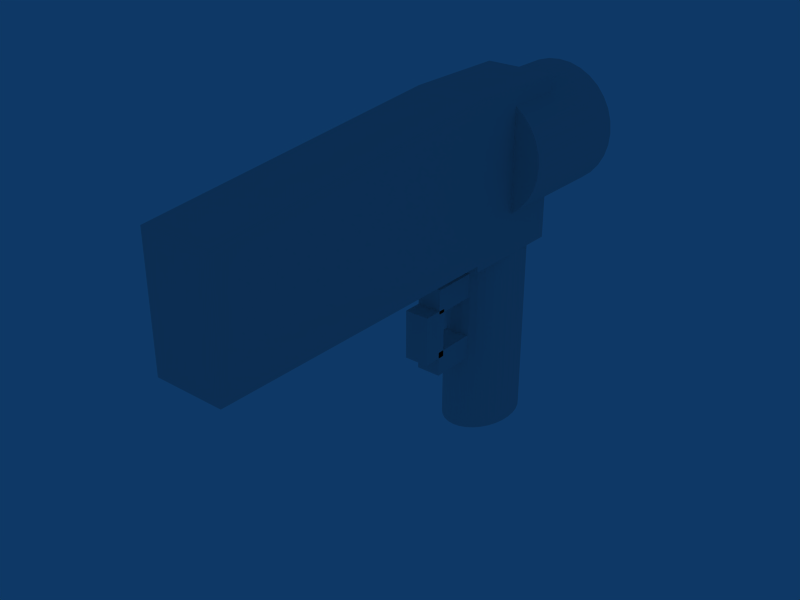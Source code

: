 # Source: heavyGun.blend  (saved by Blender 2.49.2; exported with 4.5.12 LTS)
import bpy
from mathutils import Matrix  # noqa: F401  (used for matrix-valued properties, if any)

bpy.ops.wm.read_factory_settings(use_empty=True)
scene = bpy.context.scene
scene.name = 'Scene'

# ---- collections
col_collection_1 = bpy.data.collections.new('Collection 1'); scene.collection.children.link(col_collection_1)

# ---- world
world_world = bpy.data.worlds.new('World'); scene.world = world_world
world_world.color = (0.05656, 0.2208, 0.4)
world_world.use_sun_shadow = False
world_world.sun_shadow_jitter_overblur = 0.0
world_world.cycles.sampling_method = 'MANUAL'
world_world.cycles.sample_map_resolution = 256

# ---- meshes
me_cylinder = bpy.data.meshes.new('Cylinder')
me_cylinder.from_pydata([(0.1989, 0.2652, -0.5), (0.2338, 0.2083, -0.5), (0.2598, 0.1435, -0.5), (0.2758, 0.07316, -0.5), (0.2812, -9.341e-07, -0.5), (0.2758, -0.07316, -0.5), (0.2598, -0.1435, -0.5), (0.2338, -0.2083, -0.5), (0.1989, -0.2652, -0.5), (0.1563, -0.3118, -0.5), (0.1076, -0.3465, -0.5), (0.05487, -0.3678, -0.5), (-9.702e-07, -0.375, -0.5), (-0.05487, -0.3678, -0.5), (-0.1076, -0.3465, -0.5), (-0.1563, -0.3118, -0.5), (-0.1989, -0.2652, -0.5), (-0.2339, -0.2083, -0.5), (-0.2598, -0.1435, -0.5), (-0.2758, -0.07316, -0.5), (-0.2813, -6.003e-07, -0.5), (-0.2758, 0.07316, -0.5), (-0.2598, 0.1435, -0.5), (-0.2339, 0.2083, -0.5), (-0.1989, 0.2652, -0.5), (-0.1563, 0.3118, -0.5), (-0.1076, 0.3465, -0.5), (-0.05487, 0.3678, -0.5), (-4.27e-07, 0.375, -0.5), (0.05487, 0.3678, -0.5), (0.1076, 0.3465, -0.5), (0.1563, 0.3118, -0.5), (0.1989, 0.2652, 0.5), (0.2339, 0.2083, 0.5), (0.2598, 0.1435, 0.5), (0.2758, 0.07316, 0.5), (0.2812, -1.804e-06, 0.5), (0.2758, -0.07316, 0.5), (0.2598, -0.1435, 0.5), (0.2338, -0.2083, 0.5), (0.1989, -0.2652, 0.5), (0.1563, -0.3118, 0.5), (0.1076, -0.3465, 0.5), (0.05487, -0.3678, 0.5), (-6.17e-07, -0.375, 0.5), (-0.05487, -0.3678, 0.5), (-0.1076, -0.3465, 0.5), (-0.1563, -0.3118, 0.5), (-0.1989, -0.2652, 0.5), (-0.2339, -0.2083, 0.5), (-0.2598, -0.1435, 0.5), (-0.2758, -0.07316, 0.5), (-0.2813, -2.502e-06, 0.5), (-0.2758, 0.07316, 0.5), (-0.2598, 0.1435, 0.5), (-0.2339, 0.2083, 0.5), (-0.1989, 0.2652, 0.5), (-0.1563, 0.3118, 0.5), (-0.1076, 0.3465, 0.5), (-0.05487, 0.3678, 0.5), (-2.926e-06, 0.375, 0.5), (0.05487, 0.3678, 0.5), (0.1076, 0.3465, 0.5), (0.1563, 0.3118, 0.5), (-8.785e-07, -9.624e-07, -0.5), (-8.286e-07, -9.624e-07, 0.5), (0.3536, 0.9, 1.236), (0.4157, 0.9, 1.185), (0.4619, 0.9, 1.128), (0.4904, 0.9, 1.065), (0.5, 0.9, 1.0), (0.4904, 0.9, 0.935), (0.4619, 0.9, 0.8724), (0.4157, 0.9, 0.8148), (0.3536, 0.9, 0.7643), (0.2778, 0.9, 0.7228), (0.1913, 0.9, 0.692), (0.09754, 0.9, 0.6731), (-9.324e-07, 0.9, 0.6667), (-0.09755, 0.9, 0.6731), (-0.1913, 0.9, 0.692), (-0.2778, 0.9, 0.7228), (-0.3536, 0.9, 0.7643), (-0.4157, 0.9, 0.8148), (-0.4619, 0.9, 0.8724), (-0.4904, 0.9, 0.935), (-0.5, 0.9, 1.0), (-0.4904, 0.9, 1.065), (-0.4619, 0.9, 1.128), (-0.4157, 0.9, 1.185), (-0.3536, 0.9, 1.236), (-0.2778, 0.9, 1.277), (-0.1913, 0.9, 1.308), (-0.09755, 0.9, 1.327), (3.317e-08, 0.9, 1.333), (0.09755, 0.9, 1.327), (0.1913, 0.9, 1.308), (0.2778, 0.9, 1.277), (0.3536, -0.1, 1.236), (0.4157, -0.1, 1.185), (0.4619, -0.1, 1.128), (0.4904, -0.1, 1.065), (0.5, -0.1, 1.0), (0.4904, -0.1, 0.935), (0.4619, -0.1, 0.8724), (0.4157, -0.1, 0.8148), (0.3536, -0.1, 0.7643), (0.2778, -0.1, 0.7228), (0.1913, -0.1, 0.692), (0.09754, -0.1, 0.6731), (-3.046e-07, -0.1, 0.6667), (-0.09755, -0.1, 0.6731), (-0.1913, -0.1, 0.692), (-0.2778, -0.1, 0.7228), (-0.3536, -0.1, 0.7643), (-0.4157, -0.1, 0.8148), (-0.4619, -0.1, 0.8724), (-0.4904, -0.1, 0.935), (-0.5, -0.1, 1.0), (-0.4904, -0.1, 1.065), (-0.4619, -0.1, 1.128), (-0.4157, -0.1, 1.185), (-0.3536, -0.1, 1.236), (-0.2778, -0.1, 1.277), (-0.1913, -0.1, 1.308), (-0.09755, -0.1, 1.327), (-4.409e-06, -0.1, 1.333), (0.09754, -0.1, 1.327), (0.1913, -0.1, 1.308), (0.2778, -0.1, 1.277), (-7.695e-07, 0.9, 1.0), (-7.695e-07, -0.1, 1.0), (0.2812, 0.35, 1.367), (0.2812, 0.35, 0.5333), (-0.2813, 0.35, 0.5333), (-0.2812, 0.35, 1.367), (0.2813, -0.5, 1.367), (0.2812, -0.5, 0.5333), (-0.2813, -0.5, 0.5333), (-0.2813, -0.5, 1.367), (-0.2813, 0.35, 0.5), (-0.2813, -0.5, 0.5), (0.2812, 0.35, 0.5), (0.2812, -0.5, 0.5), (0.2813, -3.0, 1.2), (-0.2813, -3.0, 1.2), (-0.2813, -3.0, 0.5333), (0.2812, -3.0, 0.5333), (-0.1, -0.3113, 0.06667), (-0.1, -0.3113, -0.06667), (-0.1, -0.7113, -0.06667), (-0.1, -0.7113, 0.06667), (0.1, -0.3113, 0.06667), (0.1, -0.3113, -0.06667), (0.1, -0.7113, -0.06667), (0.1, -0.7113, 0.06667), (0.1, -0.7113, 0.4195), (0.1, -0.7113, 0.2861), (0.1, -0.3113, 0.2861), (0.1, -0.3113, 0.4195), (-0.1, -0.7113, 0.4195), (-0.1, -0.7113, 0.2861), (-0.1, -0.3113, 0.2861), (-0.1, -0.3113, 0.4195), (-0.1, -0.8586, 0.3017), (-0.1, -0.6586, 0.3017), (-0.1, -0.6586, 0.03501), (-0.1, -0.8586, 0.03501), (0.1, -0.8586, 0.3017), (0.1, -0.6586, 0.3017), (0.1, -0.6586, 0.03501), (0.1, -0.8586, 0.03501)], [], [(64, 0, 1), (65, 33, 32), (64, 1, 2), (65, 34, 33), (64, 2, 3), (65, 35, 34), (64, 3, 4), (65, 36, 35), (64, 4, 5), (65, 37, 36), (64, 5, 6), (65, 38, 37), (64, 6, 7), (65, 39, 38), (64, 7, 8), (65, 40, 39), (64, 8, 9), (65, 41, 40), (64, 9, 10), (65, 42, 41), (64, 10, 11), (65, 43, 42), (64, 11, 12), (65, 44, 43), (64, 12, 13), (65, 45, 44), (64, 13, 14), (65, 46, 45), (64, 14, 15), (65, 47, 46), (64, 15, 16), (65, 48, 47), (64, 16, 17), (65, 49, 48), (64, 17, 18), (65, 50, 49), (64, 18, 19), (65, 51, 50), (64, 19, 20), (65, 52, 51), (64, 20, 21), (65, 53, 52), (64, 21, 22), (65, 54, 53), (64, 22, 23), (65, 55, 54), (64, 23, 24), (65, 56, 55), (64, 24, 25), (65, 57, 56), (64, 25, 26), (65, 58, 57), (64, 26, 27), (65, 59, 58), (64, 27, 28), (65, 60, 59), (64, 28, 29), (65, 61, 60), (64, 29, 30), (65, 62, 61), (64, 30, 31), (65, 63, 62), (31, 0, 64), (65, 32, 63), (0, 32, 33, 1), (1, 33, 34, 2), (2, 34, 35, 3), (3, 35, 36, 4), (4, 36, 37, 5), (5, 37, 38, 6), (6, 38, 39, 7), (7, 39, 40, 8), (8, 40, 41, 9), (9, 41, 42, 10), (10, 42, 43, 11), (11, 43, 44, 12), (12, 44, 45, 13), (13, 45, 46, 14), (14, 46, 47, 15), (15, 47, 48, 16), (16, 48, 49, 17), (17, 49, 50, 18), (18, 50, 51, 19), (19, 51, 52, 20), (20, 52, 53, 21), (21, 53, 54, 22), (22, 54, 55, 23), (23, 55, 56, 24), (24, 56, 57, 25), (25, 57, 58, 26), (26, 58, 59, 27), (27, 59, 60, 28), (28, 60, 61, 29), (29, 61, 62, 30), (30, 62, 63, 31), (32, 0, 31, 63), (130, 66, 67), (131, 99, 98), (130, 67, 68), (131, 100, 99), (130, 68, 69), (131, 101, 100), (130, 69, 70), (131, 102, 101), (130, 70, 71), (131, 103, 102), (130, 71, 72), (131, 104, 103), (130, 72, 73), (131, 105, 104), (130, 73, 74), (131, 106, 105), (130, 74, 75), (131, 107, 106), (130, 75, 76), (131, 108, 107), (130, 76, 77), (131, 109, 108), (130, 77, 78), (131, 110, 109), (130, 78, 79), (131, 111, 110), (130, 79, 80), (131, 112, 111), (130, 80, 81), (131, 113, 112), (130, 81, 82), (131, 114, 113), (130, 82, 83), (131, 115, 114), (130, 83, 84), (131, 116, 115), (130, 84, 85), (131, 117, 116), (130, 85, 86), (131, 118, 117), (130, 86, 87), (131, 119, 118), (130, 87, 88), (131, 120, 119), (130, 88, 89), (131, 121, 120), (130, 89, 90), (131, 122, 121), (130, 90, 91), (131, 123, 122), (130, 91, 92), (131, 124, 123), (130, 92, 93), (131, 125, 124), (130, 93, 94), (131, 126, 125), (130, 94, 95), (131, 127, 126), (130, 95, 96), (131, 128, 127), (130, 96, 97), (131, 129, 128), (130, 97, 66), (131, 98, 129), (66, 98, 99, 67), (67, 99, 100, 68), (68, 100, 101, 69), (69, 101, 102, 70), (70, 102, 103, 71), (71, 103, 104, 72), (72, 104, 105, 73), (73, 105, 106, 74), (74, 106, 107, 75), (75, 107, 108, 76), (76, 108, 109, 77), (77, 109, 110, 78), (78, 110, 111, 79), (79, 111, 112, 80), (80, 112, 113, 81), (81, 113, 114, 82), (82, 114, 115, 83), (83, 115, 116, 84), (84, 116, 117, 85), (85, 117, 118, 86), (86, 118, 119, 87), (87, 119, 120, 88), (88, 120, 121, 89), (89, 121, 122, 90), (90, 122, 123, 91), (91, 123, 124, 92), (92, 124, 125, 93), (93, 125, 126, 94), (94, 126, 127, 95), (95, 127, 128, 96), (96, 128, 129, 97), (97, 129, 98, 66), (134, 135, 132, 133), (132, 136, 137, 133), (134, 138, 139, 135), (135, 139, 136, 132), (138, 134, 140, 141), (133, 137, 143, 142), (137, 138, 141, 143), (134, 133, 142, 140), (142, 143, 141, 140), (136, 139, 145, 144), (139, 138, 146, 145), (138, 137, 147, 146), (137, 136, 144, 147), (144, 145, 146, 147), (150, 151, 148, 149), (152, 155, 154, 153), (148, 152, 153, 149), (149, 153, 154, 150), (150, 154, 155, 151), (151, 155, 152, 148), (160, 156, 159, 163), (161, 157, 156, 160), (162, 158, 157, 161), (163, 159, 158, 162), (159, 156, 157, 158), (161, 160, 163, 162), (166, 167, 164, 165), (168, 171, 170, 169), (164, 168, 169, 165), (165, 169, 170, 166), (166, 170, 171, 167), (167, 171, 168, 164)])
_uv = me_cylinder.uv_layers.new(name='UVTex')
_uv.uv.foreach_set('vector', [0.6577, 0.6538, 0.9204, 0.6538, 0.9204, 0.9165, 0.6577, 0.6538, 0.9204, 0.6538, 0.9204, 0.9165, 0.6577, 0.6538, 0.9204, 0.6538, 0.9204, 0.9165, 0.6577, 0.6538, 0.9204, 0.6538, 0.9204, 0.9165, 0.6577, 0.6538, 0.9204, 0.6538, 0.9204, 0.9165, 0.6577, 0.6538, 0.9204, 0.6538, 0.9204, 0.9165, 0.6577, 0.6538, 0.9204, 0.6538, 0.9204, 0.9165, 0.6577, 0.6538, 0.9204, 0.6538, 0.9204, 0.9165, 0.6577, 0.6538, 0.9204, 0.6538, 0.9204, 0.9165, 0.6577, 0.6538, 0.9204, 0.6538, 0.9204, 0.9165, 0.6577, 0.6538, 0.9204, 0.6538, 0.9204, 0.9165, 0.6577, 0.6538, 0.9204, 0.6538, 0.9204, 0.9165, 0.6577, 0.6538, 0.9204, 0.6538, 0.9204, 0.9165, 0.6577, 0.6538, 0.9204, 0.6538, 0.9204, 0.9165, 0.6577, 0.6538, 0.9204, 0.6538, 0.9204, 0.9165, 0.6577, 0.6538, 0.9204, 0.6538, 0.9204, 0.9165, 0.6577, 0.6538, 0.9204, 0.6538, 0.9204, 0.9165, 0.6577, 0.6538, 0.9204, 0.6538, 0.9204, 0.9165, 0.6577, 0.6538, 0.9204, 0.6538, 0.9204, 0.9165, 0.6577, 0.6538, 0.9204, 0.6538, 0.9204, 0.9165, 0.6577, 0.6538, 0.9204, 0.6538, 0.9204, 0.9165, 0.6577, 0.6538, 0.9204, 0.6538, 0.9204, 0.9165, 0.6577, 0.6538, 0.9204, 0.6538, 0.9204, 0.9165, 0.6577, 0.6538, 0.9204, 0.6538, 0.9204, 0.9165, 0.6577, 0.6538, 0.9204, 0.6538, 0.9204, 0.9165, 0.6577, 0.6538, 0.9204, 0.6538, 0.9204, 0.9165, 0.6577, 0.6538, 0.9204, 0.6538, 0.9204, 0.9165, 0.6577, 0.6538, 0.9204, 0.6538, 0.9204, 0.9165, 0.6577, 0.6538, 0.9204, 0.6538, 0.9204, 0.9165, 0.6577, 0.6538, 0.9204, 0.6538, 0.9204, 0.9165, 0.6577, 0.6538, 0.9204, 0.6538, 0.9204, 0.9165, 0.6577, 0.6538, 0.9204, 0.6538, 0.9204, 0.9165, 0.6577, 0.6538, 0.9204, 0.6538, 0.9204, 0.9165, 0.6577, 0.6538, 0.9204, 0.6538, 0.9204, 0.9165, 0.6577, 0.6538, 0.9204, 0.6538, 0.9204, 0.9165, 0.6577, 0.6538, 0.9204, 0.6538, 0.9204, 0.9165, 0.6577, 0.6538, 0.9204, 0.6538, 0.9204, 0.9165, 0.6577, 0.6538, 0.9204, 0.6538, 0.9204, 0.9165, 0.6577, 0.6538, 0.9204, 0.6538, 0.9204, 0.9165, 0.6577, 0.6538, 0.9204, 0.6538, 0.9204, 0.9165, 0.6577, 0.6538, 0.9204, 0.6538, 0.9204, 0.9165, 0.6577, 0.6538, 0.9204, 0.6538, 0.9204, 0.9165, 0.6577, 0.6538, 0.9204, 0.6538, 0.9204, 0.9165, 0.6577, 0.6538, 0.9204, 0.6538, 0.9204, 0.9165, 0.6577, 0.6538, 0.9204, 0.6538, 0.9204, 0.9165, 0.6577, 0.6538, 0.9204, 0.6538, 0.9204, 0.9165, 0.6577, 0.6538, 0.9204, 0.6538, 0.9204, 0.9165, 0.6577, 0.6538, 0.9204, 0.6538, 0.9204, 0.9165, 0.6577, 0.6538, 0.9204, 0.6538, 0.9204, 0.9165, 0.6577, 0.6538, 0.9204, 0.6538, 0.9204, 0.9165, 0.6577, 0.6538, 0.9204, 0.6538, 0.9204, 0.9165, 0.6577, 0.6538, 0.9204, 0.6538, 0.9204, 0.9165, 0.6577, 0.6538, 0.9204, 0.6538, 0.9204, 0.9165, 0.6577, 0.6538, 0.9204, 0.6538, 0.9204, 0.9165, 0.6577, 0.6538, 0.9204, 0.6538, 0.9204, 0.9165, 0.6577, 0.6538, 0.9204, 0.6538, 0.9204, 0.9165, 0.6577, 0.6538, 0.9204, 0.6538, 0.9204, 0.9165, 0.6577, 0.6538, 0.9204, 0.6538, 0.9204, 0.9165, 0.6577, 0.6538, 0.9204, 0.6538, 0.9204, 0.9165, 0.6577, 0.6538, 0.9204, 0.6538, 0.9204, 0.9165, 0.6577, 0.6538, 0.9204, 0.6538, 0.9204, 0.9165, 0.6577, 0.6538, 0.9204, 0.6538, 0.9204, 0.9165, 0.6577, 0.6538, 0.9204, 0.6538, 0.9204, 0.9165, 0.6577, 0.6538, 0.9204, 0.6538, 0.9204, 0.9165, 0.6577, 0.6538, 0.9204, 0.6538, 0.9204, 0.9165, 0.6577, 0.9165, 0.6577, 0.6538, 0.9204, 0.6538, 0.9204, 0.9165, 0.6577, 0.9165, 0.6577, 0.6538, 0.9204, 0.6538, 0.9204, 0.9165, 0.6577, 0.9165, 0.6577, 0.6538, 0.9204, 0.6538, 0.9204, 0.9165, 0.6577, 0.9165, 0.6577, 0.6538, 0.9204, 0.6538, 0.9204, 0.9165, 0.6577, 0.9165, 0.6577, 0.6538, 0.9204, 0.6538, 0.9204, 0.9165, 0.6577, 0.9165, 0.6577, 0.6538, 0.9204, 0.6538, 0.9204, 0.9165, 0.6577, 0.9165, 0.6577, 0.6538, 0.9204, 0.6538, 0.9204, 0.9165, 0.6577, 0.9165, 0.6577, 0.6538, 0.9204, 0.6538, 0.9204, 0.9165, 0.6577, 0.9165, 0.6577, 0.6538, 0.9204, 0.6538, 0.9204, 0.9165, 0.6577, 0.9165, 0.6577, 0.6538, 0.9204, 0.6538, 0.9204, 0.9165, 0.6577, 0.9165, 0.6577, 0.6538, 0.9204, 0.6538, 0.9204, 0.9165, 0.6577, 0.9165, 0.6577, 0.6538, 0.9204, 0.6538, 0.9204, 0.9165, 0.6577, 0.9165, 0.6577, 0.6538, 0.9204, 0.6538, 0.9204, 0.9165, 0.6577, 0.9165, 0.6577, 0.6538, 0.9204, 0.6538, 0.9204, 0.9165, 0.6577, 0.9165, 0.6577, 0.6538, 0.9204, 0.6538, 0.9204, 0.9165, 0.6577, 0.9165, 0.6577, 0.6538, 0.9204, 0.6538, 0.9204, 0.9165, 0.6577, 0.9165, 0.6577, 0.6538, 0.9204, 0.6538, 0.9204, 0.9165, 0.6577, 0.9165, 0.6577, 0.6538, 0.9204, 0.6538, 0.9204, 0.9165, 0.6577, 0.9165, 0.6577, 0.6538, 0.9204, 0.6538, 0.9204, 0.9165, 0.6577, 0.9165, 0.6577, 0.6538, 0.9204, 0.6538, 0.9204, 0.9165, 0.6577, 0.9165, 0.6577, 0.6538, 0.9204, 0.6538, 0.9204, 0.9165, 0.6577, 0.9165, 0.6577, 0.6538, 0.9204, 0.6538, 0.9204, 0.9165, 0.6577, 0.9165, 0.6577, 0.6538, 0.9204, 0.6538, 0.9204, 0.9165, 0.6577, 0.9165, 0.6577, 0.6538, 0.9204, 0.6538, 0.9204, 0.9165, 0.6577, 0.9165, 0.6577, 0.6538, 0.9204, 0.6538, 0.9204, 0.9165, 0.6577, 0.9165, 0.6577, 0.6538, 0.9204, 0.6538, 0.9204, 0.9165, 0.6577, 0.9165, 0.6577, 0.6538, 0.9204, 0.6538, 0.9204, 0.9165, 0.6577, 0.9165, 0.6577, 0.6538, 0.9204, 0.6538, 0.9204, 0.9165, 0.6577, 0.9165, 0.6577, 0.6538, 0.9204, 0.6538, 0.9204, 0.9165, 0.6577, 0.9165, 0.6577, 0.6538, 0.9204, 0.6538, 0.9204, 0.9165, 0.6577, 0.9165, 0.6577, 0.6538, 0.9204, 0.6538, 0.9204, 0.9165, 0.6577, 0.9165, 0.409, 0.7848, 0.4407, 0.7562, 0.4477, 0.7603, 0.346, 0.8824, 0.3901, 0.8947, 0.3846, 0.9007, 0.409, 0.7848, 0.4477, 0.7603, 0.4531, 0.7653, 0.346, 0.8824, 0.3938, 0.8883, 0.3901, 0.8947, 0.409, 0.7848, 0.4531, 0.7653, 0.4569, 0.7711, 0.346, 0.8824, 0.3957, 0.8817, 0.3938, 0.8883, 0.409, 0.7848, 0.4569, 0.7711, 0.4588, 0.7775, 0.346, 0.8824, 0.3957, 0.8751, 0.3957, 0.8817, 0.409, 0.7848, 0.4588, 0.7775, 0.4588, 0.7841, 0.346, 0.8824, 0.3938, 0.8687, 0.3957, 0.8751, 0.409, 0.7848, 0.4588, 0.7841, 0.4569, 0.7907, 0.346, 0.8824, 0.3901, 0.8629, 0.3938, 0.8687, 0.409, 0.7848, 0.4569, 0.7907, 0.4531, 0.7971, 0.346, 0.8824, 0.3846, 0.8579, 0.3901, 0.8629, 0.409, 0.7848, 0.4531, 0.7971, 0.4477, 0.8031, 0.346, 0.8824, 0.3777, 0.8538, 0.3846, 0.8579, 0.409, 0.7848, 0.4477, 0.8031, 0.4407, 0.8083, 0.346, 0.8824, 0.3695, 0.8508, 0.3777, 0.8538, 0.409, 0.7848, 0.4407, 0.8083, 0.4326, 0.8126, 0.346, 0.8824, 0.3605, 0.849, 0.3695, 0.8508, 0.409, 0.7848, 0.4326, 0.8126, 0.4235, 0.8159, 0.346, 0.8824, 0.3509, 0.8485, 0.3605, 0.849, 0.409, 0.7848, 0.4235, 0.8159, 0.4139, 0.818, 0.346, 0.8824, 0.3411, 0.8493, 0.3509, 0.8485, 0.409, 0.7848, 0.4139, 0.818, 0.4041, 0.8188, 0.346, 0.8824, 0.3315, 0.8513, 0.3411, 0.8493, 0.409, 0.7848, 0.4041, 0.8188, 0.3945, 0.8183, 0.346, 0.8824, 0.3224, 0.8546, 0.3315, 0.8513, 0.409, 0.7848, 0.3945, 0.8183, 0.3855, 0.8165, 0.346, 0.8824, 0.3143, 0.8589, 0.3224, 0.8546, 0.409, 0.7848, 0.3855, 0.8165, 0.3773, 0.8135, 0.346, 0.8824, 0.3073, 0.8642, 0.3143, 0.8589, 0.409, 0.7848, 0.3773, 0.8135, 0.3704, 0.8094, 0.346, 0.8824, 0.3019, 0.8701, 0.3073, 0.8642, 0.409, 0.7848, 0.3704, 0.8094, 0.3649, 0.8043, 0.346, 0.8824, 0.2981, 0.8765, 0.3019, 0.8701, 0.409, 0.7848, 0.3649, 0.8043, 0.3612, 0.7985, 0.346, 0.8824, 0.2962, 0.8832, 0.2981, 0.8765, 0.409, 0.7848, 0.3612, 0.7985, 0.3593, 0.7922, 0.346, 0.8824, 0.2962, 0.8898, 0.2962, 0.8832, 0.409, 0.7848, 0.3593, 0.7922, 0.3593, 0.7856, 0.346, 0.8824, 0.2981, 0.8961, 0.2962, 0.8898, 0.409, 0.7848, 0.3593, 0.7856, 0.3612, 0.7789, 0.346, 0.8824, 0.3019, 0.9019, 0.2981, 0.8961, 0.409, 0.7848, 0.3612, 0.7789, 0.3649, 0.7725, 0.346, 0.8824, 0.3073, 0.907, 0.3019, 0.9019, 0.409, 0.7848, 0.3649, 0.7725, 0.3704, 0.7666, 0.346, 0.8824, 0.3143, 0.9111, 0.3073, 0.907, 0.409, 0.7848, 0.3704, 0.7666, 0.3773, 0.7613, 0.346, 0.8824, 0.3224, 0.9141, 0.3143, 0.9111, 0.409, 0.7848, 0.3773, 0.7613, 0.3855, 0.757, 0.346, 0.8824, 0.3315, 0.9159, 0.3224, 0.9141, 0.409, 0.7848, 0.3855, 0.757, 0.3945, 0.7537, 0.346, 0.8824, 0.3411, 0.9164, 0.3315, 0.9159, 0.409, 0.7848, 0.3945, 0.7537, 0.4041, 0.7517, 0.346, 0.8824, 0.3509, 0.9156, 0.3411, 0.9164, 0.409, 0.7848, 0.4041, 0.7517, 0.4139, 0.7509, 0.346, 0.8824, 0.3605, 0.9135, 0.3509, 0.9156, 0.409, 0.7848, 0.4139, 0.7509, 0.4235, 0.7514, 0.346, 0.8824, 0.3695, 0.9102, 0.3605, 0.9135, 0.409, 0.7848, 0.4235, 0.7514, 0.4326, 0.7532, 0.346, 0.8824, 0.3777, 0.9059, 0.3695, 0.9102, 0.409, 0.7848, 0.4326, 0.7532, 0.4407, 0.7562, 0.346, 0.8824, 0.3846, 0.9007, 0.3777, 0.9059, 0.2534, 0.9365, 0.2534, 0.7235, 0.2667, 0.7235, 0.2667, 0.9365, 0.2667, 0.9365, 0.2667, 0.7235, 0.2765, 0.7235, 0.2765, 0.9365, 0.2765, 0.9365, 0.2765, 0.7235, 0.2826, 0.7235, 0.2826, 0.9365, 0.2826, 0.9365, 0.2826, 0.7235, 0.2846, 0.7235, 0.2846, 0.9365, 0.2804, 0.6568, 0.2804, 0.4438, 0.2784, 0.4438, 0.2784, 0.6568, 0.2784, 0.6568, 0.2784, 0.4438, 0.2723, 0.4438, 0.2723, 0.6568, 0.2723, 0.6568, 0.2723, 0.4438, 0.2625, 0.4438, 0.2625, 0.6568, 0.2625, 0.6568, 0.2625, 0.4438, 0.2493, 0.4438, 0.2493, 0.6568, 0.2493, 0.6568, 0.2493, 0.4438, 0.2331, 0.4438, 0.2331, 0.6568, 0.2331, 0.6568, 0.2331, 0.4438, 0.2147, 0.4438, 0.2147, 0.6568, 0.2147, 0.6568, 0.2147, 0.4438, 0.1947, 0.4438, 0.1947, 0.6568, 0.1947, 0.6568, 0.1947, 0.4438, 0.174, 0.4438, 0.174, 0.6568, 0.174, 0.6568, 0.174, 0.4438, 0.1532, 0.4438, 0.1532, 0.6568, 0.1532, 0.6568, 0.1532, 0.4438, 0.1332, 0.4438, 0.1332, 0.6568, 0.1332, 0.6568, 0.1332, 0.4438, 0.1148, 0.4438, 0.1148, 0.6568, 0.1148, 0.6568, 0.1148, 0.4438, 0.09865, 0.4438, 0.09865, 0.6568, 0.09865, 0.6568, 0.09865, 0.4438, 0.0854, 0.4438, 0.0854, 0.6568, 0.0854, 0.6568, 0.0854, 0.4438, 0.07556, 0.4438, 0.07556, 0.6568, 0.07556, 0.6568, 0.07556, 0.4438, 0.0695, 0.4438, 0.0695, 0.6568, 0.0695, 0.6568, 0.0695, 0.4438, 0.06746, 0.4438, 0.06746, 0.6568, 0.07163, 0.9365, 0.07163, 0.7235, 0.07368, 0.7235, 0.07368, 0.9365, 0.07368, 0.9365, 0.07368, 0.7235, 0.07974, 0.7235, 0.07974, 0.9365, 0.07974, 0.9365, 0.07974, 0.7235, 0.08958, 0.7235, 0.08958, 0.9365, 0.08958, 0.9365, 0.08958, 0.7235, 0.1028, 0.7235, 0.1028, 0.9365, 0.1028, 0.9365, 0.1028, 0.7235, 0.119, 0.7235, 0.119, 0.9365, 0.119, 0.9365, 0.119, 0.7235, 0.1374, 0.7235, 0.1374, 0.9365, 0.1374, 0.9365, 0.1374, 0.7235, 0.1573, 0.7235, 0.1573, 0.9365, 0.1573, 0.9365, 0.1573, 0.7235, 0.1781, 0.7235, 0.1781, 0.9365, 0.1781, 0.9365, 0.1781, 0.7235, 0.1989, 0.7235, 0.1989, 0.9365, 0.1989, 0.9365, 0.1989, 0.7235, 0.2189, 0.7235, 0.2189, 0.9365, 0.2189, 0.9365, 0.2189, 0.7235, 0.2373, 0.7235, 0.2373, 0.9365, 0.2373, 0.9365, 0.2373, 0.7235, 0.2534, 0.7235, 0.2534, 0.9365, 0.6095, 0.1212, 0.8983, 0.1212, 0.8983, 0.41, 0.6095, 0.41, 0.6095, 0.1212, 0.8983, 0.1212, 0.8983, 0.41, 0.6095, 0.41, 0.6095, 0.1212, 0.8983, 0.1212, 0.8983, 0.41, 0.6095, 0.41, 0.6095, 0.1212, 0.8983, 0.1212, 0.8983, 0.41, 0.6095, 0.41, 0.6095, 0.1212, 0.8983, 0.1212, 0.8983, 0.41, 0.6095, 0.41, 0.6095, 0.1212, 0.8983, 0.1212, 0.8983, 0.41, 0.6095, 0.41, 0.6095, 0.1212, 0.8983, 0.1212, 0.8983, 0.41, 0.6095, 0.41, 0.6095, 0.1212, 0.8983, 0.1212, 0.8983, 0.41, 0.6095, 0.41, 0.6095, 0.1212, 0.8983, 0.1212, 0.8983, 0.41, 0.6095, 0.41, 0.6095, 0.1212, 0.8983, 0.1212, 0.8983, 0.41, 0.6095, 0.41, 0.6095, 0.1212, 0.8983, 0.1212, 0.8983, 0.41, 0.6095, 0.41, 0.6095, 0.1212, 0.8983, 0.1212, 0.8983, 0.41, 0.6095, 0.41, 0.6095, 0.1212, 0.8983, 0.1212, 0.8983, 0.41, 0.6095, 0.41, 0.08703, 0.07625, 0.3758, 0.07625, 0.3758, 0.365, 0.08703, 0.365, 0.6577, 0.6538, 0.9204, 0.6538, 0.9204, 0.9165, 0.6577, 0.9165, 0.6577, 0.6538, 0.9204, 0.6538, 0.9204, 0.9165, 0.6577, 0.9165, 0.6577, 0.6538, 0.9204, 0.6538, 0.9204, 0.9165, 0.6577, 0.9165, 0.6577, 0.6538, 0.9204, 0.6538, 0.9204, 0.9165, 0.6577, 0.9165, 0.6577, 0.6538, 0.9204, 0.6538, 0.9204, 0.9165, 0.6577, 0.9165, 0.6577, 0.6538, 0.9204, 0.6538, 0.9204, 0.9165, 0.6577, 0.9165, 0.6577, 0.6538, 0.9204, 0.6538, 0.9204, 0.9165, 0.6577, 0.9165, 0.6577, 0.6538, 0.9204, 0.6538, 0.9204, 0.9165, 0.6577, 0.9165, 0.6577, 0.6538, 0.9204, 0.6538, 0.9204, 0.9165, 0.6577, 0.9165, 0.6577, 0.6538, 0.9204, 0.6538, 0.9204, 0.9165, 0.6577, 0.9165, 0.6577, 0.6538, 0.9204, 0.6538, 0.9204, 0.9165, 0.6577, 0.9165, 0.6577, 0.6538, 0.9204, 0.6538, 0.9204, 0.9165, 0.6577, 0.9165, 0.6577, 0.6538, 0.9204, 0.6538, 0.9204, 0.9165, 0.6577, 0.9165, 0.6577, 0.6538, 0.9204, 0.6538, 0.9204, 0.9165, 0.6577, 0.9165, 0.6577, 0.6538, 0.9204, 0.6538, 0.9204, 0.9165, 0.6577, 0.9165, 0.6577, 0.6538, 0.9204, 0.6538, 0.9204, 0.9165, 0.6577, 0.9165, 0.6577, 0.6538, 0.9204, 0.6538, 0.9204, 0.9165, 0.6577, 0.9165, 0.6577, 0.6538, 0.9204, 0.6538, 0.9204, 0.9165, 0.6577, 0.9165])
me_cylinder.use_remesh_preserve_volume = False
me_cylinder.use_remesh_preserve_attributes = False
me_cylinder.use_mirror_vertex_groups = False
me_cylinder.update()

# ---- objects
ob_cylinder = bpy.data.objects.new('Cylinder', me_cylinder)

# ---- transforms, parenting, visibility, modifiers, constraints
ob_cylinder.location = (0.0, 0.0, 0.0)
ob_cylinder.scale = (0.5, 0.5, 0.75)
ob_cylinder.lock_rotations_4d = False
ob_cylinder.empty_display_type = 'ARROWS'
ob_cylinder.lineart.crease_threshold = 0.0

# ---- collection membership
col_collection_1.objects.link(ob_cylinder)

# ---- scene / render settings (as saved in the file)
scene.frame_start = 1; scene.frame_end = 250; scene.frame_set(1)
scene.render.engine = 'BLENDER_EEVEE_NEXT'
scene.render.image_settings.file_format = 'JPEG'
scene.render.image_settings.color_mode = 'RGB'
scene.render.image_settings.compression = 90
scene.render.resolution_x = 800
scene.render.resolution_y = 600
scene.render.pixel_aspect_x = 100.0
scene.render.pixel_aspect_y = 100.0
scene.render.fps = 25
scene.render.dither_intensity = 0.0
scene.render.use_compositing = False
scene.render.use_sequencer = False
scene.render.bake_margin = 2
scene.render.bake_bias = 0.0
scene.render.use_stamp_time = False
scene.render.use_stamp_date = False
scene.render.use_stamp_frame = False
scene.render.use_stamp_camera = False
scene.render.use_stamp_scene = False
scene.render.use_stamp_filename = False
scene.render.use_stamp_render_time = False
scene.render.stamp_font_size = 0
scene.cycles.use_denoising = False
scene.cycles.samples = 10
scene.cycles.sampling_pattern = 'TABULATED_SOBOL'
scene.cycles.light_sampling_threshold = 0.0
scene.cycles.use_adaptive_sampling = False
scene.cycles.use_light_tree = False
scene.cycles.blur_glossy = 0.0
scene.cycles.volume_bounces = 1
scene.cycles.pixel_filter_type = 'GAUSSIAN'
scene.cycles.sample_clamp_indirect = 0.0
scene.view_settings.view_transform = 'Raw'
bpy.context.view_layer.update()

# ---- added for rendering (the .blend has no active camera): camera
cam_auto = bpy.data.cameras.new('AutoCamera')
cam_auto.lens = 50.0
cam_auto.sensor_width = 36.0
cam_auto.clip_end = 1000.0
ob_auto_camera = bpy.data.objects.new('AutoCamera', cam_auto)
scene.collection.objects.link(ob_auto_camera)
ob_auto_camera.location = (2.26869, -3.24743, 2.13995)
ob_auto_camera.rotation_euler = (1.09748, -7.21219e-08, 0.694738)
scene.camera = ob_auto_camera
bpy.context.view_layer.update()
